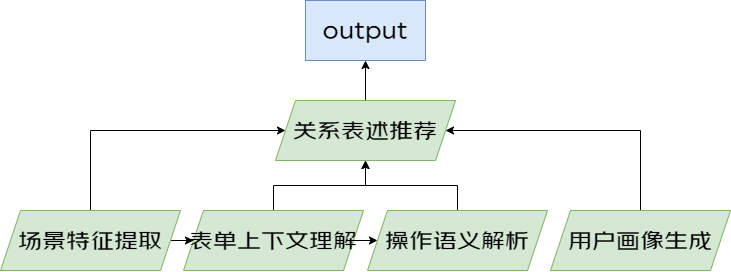

The diagram above was exported from draw.io. Its source (the exported page's mxGraphModel, read from the mxfile embedded in the PNG):
<mxGraphModel dx="1966" dy="624" grid="1" gridSize="10" guides="1" tooltips="1" connect="1" arrows="1" fold="1" page="1" pageScale="1" pageWidth="827" pageHeight="1169" math="0" shadow="0">
  <root>
    <mxCell id="0" />
    <mxCell id="1" parent="0" />
    <mxCell id="2" value="output" style="rounded=0;whiteSpace=wrap;html=1;strokeColor=#6c8ebf;align=center;verticalAlign=middle;fontFamily=京东朗正体;fontSize=24;fillColor=#dae8fc;" vertex="1" parent="1">
      <mxGeometry x="855" y="1460" width="120" height="60" as="geometry" />
    </mxCell>
    <mxCell id="3" style="edgeStyle=orthogonalEdgeStyle;rounded=0;orthogonalLoop=1;jettySize=auto;html=1;exitX=1;exitY=0.5;exitDx=0;exitDy=0;fontFamily=京东朗正体;fontSize=24;fontColor=default;" edge="1" source="5" target="8" parent="1">
      <mxGeometry relative="1" as="geometry" />
    </mxCell>
    <mxCell id="4" style="edgeStyle=orthogonalEdgeStyle;rounded=0;orthogonalLoop=1;jettySize=auto;html=1;exitX=0.5;exitY=0;exitDx=0;exitDy=0;entryX=0;entryY=0.5;entryDx=0;entryDy=0;fontFamily=京东朗正体;fontSize=24;fontColor=default;" edge="1" source="5" target="14" parent="1">
      <mxGeometry relative="1" as="geometry">
        <Array as="points">
          <mxPoint x="640" y="1590" />
        </Array>
      </mxGeometry>
    </mxCell>
    <mxCell id="5" value="场景特征提取" style="shape=parallelogram;perimeter=parallelogramPerimeter;whiteSpace=wrap;html=1;fixedSize=1;rounded=0;align=center;verticalAlign=middle;fontFamily=京东朗正体;fontSize=24;fillColor=#d5e8d4;strokeColor=#82b366;container=0;" vertex="1" parent="1">
      <mxGeometry x="550" y="1670" width="180" height="60" as="geometry" />
    </mxCell>
    <mxCell id="6" style="edgeStyle=orthogonalEdgeStyle;rounded=0;orthogonalLoop=1;jettySize=auto;html=1;exitX=1;exitY=0.5;exitDx=0;exitDy=0;entryX=0;entryY=0.5;entryDx=0;entryDy=0;fontFamily=京东朗正体;fontSize=24;fontColor=default;" edge="1" source="8" target="10" parent="1">
      <mxGeometry relative="1" as="geometry" />
    </mxCell>
    <mxCell id="7" style="edgeStyle=orthogonalEdgeStyle;rounded=0;orthogonalLoop=1;jettySize=auto;html=1;exitX=0.5;exitY=0;exitDx=0;exitDy=0;fontFamily=京东朗正体;fontSize=24;fontColor=default;" edge="1" source="8" target="14" parent="1">
      <mxGeometry relative="1" as="geometry" />
    </mxCell>
    <mxCell id="8" value="表单上下文理解" style="shape=parallelogram;perimeter=parallelogramPerimeter;whiteSpace=wrap;html=1;fixedSize=1;rounded=0;align=center;verticalAlign=middle;fontFamily=京东朗正体;fontSize=24;fillColor=#d5e8d4;strokeColor=#82b366;container=0;" vertex="1" parent="1">
      <mxGeometry x="733" y="1670" width="180" height="60" as="geometry" />
    </mxCell>
    <mxCell id="9" style="edgeStyle=orthogonalEdgeStyle;rounded=0;orthogonalLoop=1;jettySize=auto;html=1;exitX=0.5;exitY=0;exitDx=0;exitDy=0;entryX=0.5;entryY=1;entryDx=0;entryDy=0;fontFamily=京东朗正体;fontSize=24;fontColor=default;" edge="1" source="10" target="14" parent="1">
      <mxGeometry relative="1" as="geometry" />
    </mxCell>
    <mxCell id="10" value="操作语义解析" style="shape=parallelogram;perimeter=parallelogramPerimeter;whiteSpace=wrap;html=1;fixedSize=1;rounded=0;align=center;verticalAlign=middle;fontFamily=京东朗正体;fontSize=24;fillColor=#d5e8d4;strokeColor=#82b366;container=0;" vertex="1" parent="1">
      <mxGeometry x="917" y="1670" width="180" height="60" as="geometry" />
    </mxCell>
    <mxCell id="11" style="edgeStyle=orthogonalEdgeStyle;rounded=0;orthogonalLoop=1;jettySize=auto;html=1;exitX=0.5;exitY=0;exitDx=0;exitDy=0;entryX=1;entryY=0.5;entryDx=0;entryDy=0;fontFamily=京东朗正体;fontSize=24;fontColor=default;" edge="1" source="12" target="14" parent="1">
      <mxGeometry relative="1" as="geometry">
        <Array as="points">
          <mxPoint x="1190" y="1590" />
        </Array>
      </mxGeometry>
    </mxCell>
    <mxCell id="12" value="用户画像生成" style="shape=parallelogram;perimeter=parallelogramPerimeter;whiteSpace=wrap;html=1;fixedSize=1;rounded=0;align=center;verticalAlign=middle;fontFamily=京东朗正体;fontSize=24;fillColor=#d5e8d4;strokeColor=#82b366;container=0;" vertex="1" parent="1">
      <mxGeometry x="1100" y="1670" width="180" height="60" as="geometry" />
    </mxCell>
    <mxCell id="13" style="edgeStyle=orthogonalEdgeStyle;rounded=0;orthogonalLoop=1;jettySize=auto;html=1;exitX=0.5;exitY=0;exitDx=0;exitDy=0;entryX=0.5;entryY=1;entryDx=0;entryDy=0;fontFamily=京东朗正体;fontSize=24;fontColor=default;" edge="1" source="14" target="2" parent="1">
      <mxGeometry relative="1" as="geometry" />
    </mxCell>
    <mxCell id="14" value="关系表述推荐" style="shape=parallelogram;perimeter=parallelogramPerimeter;whiteSpace=wrap;html=1;fixedSize=1;rounded=0;align=center;verticalAlign=middle;fontFamily=京东朗正体;fontSize=24;fillColor=#d5e8d4;strokeColor=#82b366;container=0;" vertex="1" parent="1">
      <mxGeometry x="825" y="1560" width="180" height="60" as="geometry" />
    </mxCell>
  </root>
</mxGraphModel>